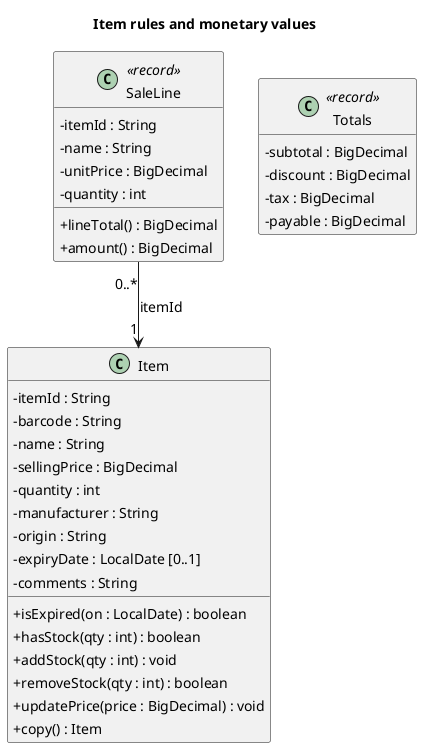

The diagram above was rendered by PlantUML. Its source (embedded in the PNG):
@startuml
skinparam backgroundColor white
skinparam defaultFontName Arial
skinparam defaultFontSize 14
skinparam shadowing false
skinparam classAttributeIconSize 0
hide empty members
title Item rules and monetary values
class Item {
 - itemId : String
 - barcode : String
 - name : String
 - sellingPrice : BigDecimal
 - quantity : int
 - manufacturer : String
 - origin : String
 - expiryDate : LocalDate [0..1]
 - comments : String
 + isExpired(on : LocalDate) : boolean
 + hasStock(qty : int) : boolean
 + addStock(qty : int) : void
 + removeStock(qty : int) : boolean
 + updatePrice(price : BigDecimal) : void
 + copy() : Item
}
class SaleLine <<record>> {
 - itemId : String
 - name : String
 - unitPrice : BigDecimal
 - quantity : int
 + lineTotal() : BigDecimal
 + amount() : BigDecimal
}
class Totals <<record>> {
 - subtotal : BigDecimal
 - discount : BigDecimal
 - tax : BigDecimal
 - payable : BigDecimal
}
SaleLine "0..*" --> "1" Item : itemId

@enduml